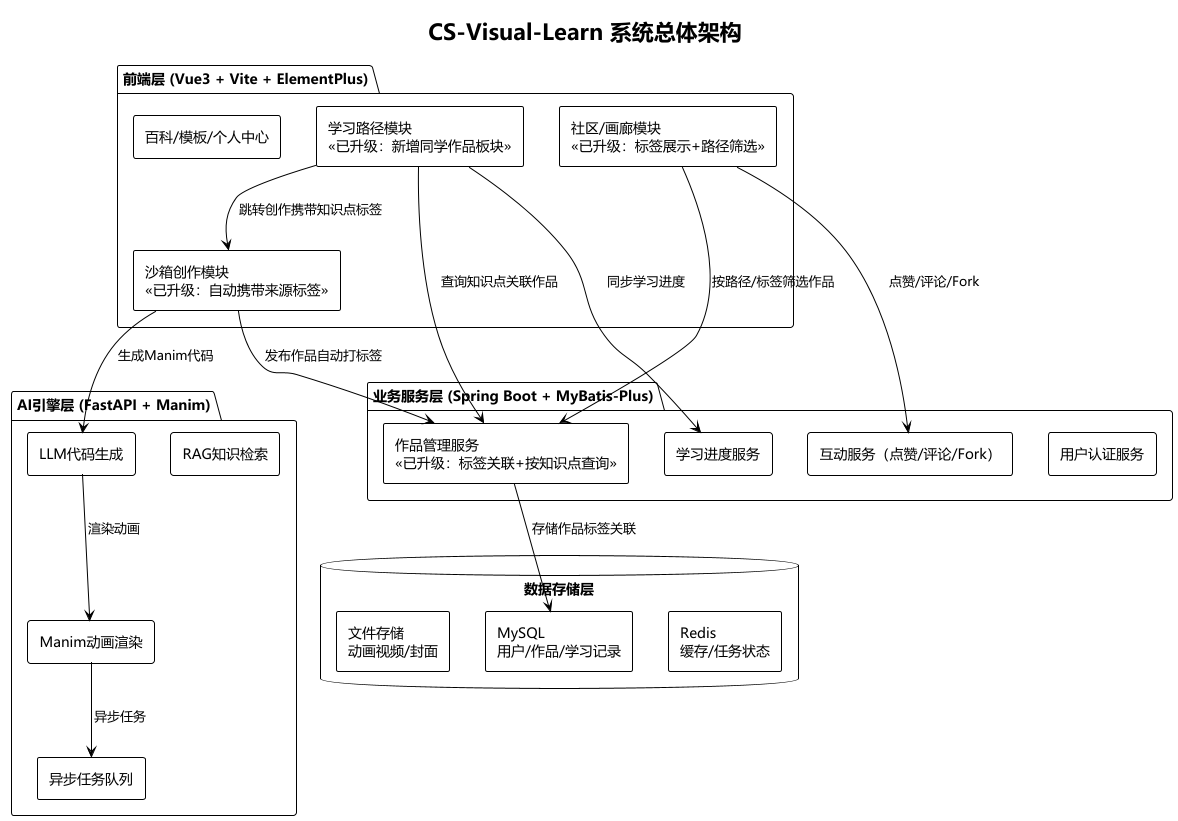

The diagram above was rendered by PlantUML. Its source (embedded in the PNG):
@startuml 系统总体架构图
!theme plain
' 新增：强制指定支持中文的字体，解决方框乱码
skinparam defaultFontName "Microsoft YaHei"
skinparam componentStyle rectangle
skinparam padding 2

title CS-Visual-Learn 系统总体架构

package "前端层 (Vue3 + Vite + ElementPlus)" {
  [学习路径模块\n<<已升级：新增同学作品板块>>] as Study
  [沙箱创作模块\n<<已升级：自动携带来源标签>>] as Sandbox
  [社区/画廊模块\n<<已升级：标签展示+路径筛选>>] as Community
  [百科/模板/个人中心] as OtherPages
}

package "业务服务层 (Spring Boot + MyBatis-Plus)" {
  [用户认证服务] as Auth
  [作品管理服务\n<<已升级：标签关联+按知识点查询>>] as WorkService
  [学习进度服务] as StudyService
  [互动服务（点赞/评论/Fork）] as InteractionService
}

package "AI引擎层 (FastAPI + Manim)" {
  [RAG知识检索] as RAG
  [LLM代码生成] as LLM
  [Manim动画渲染] as Render
  [异步任务队列] as Queue
}

database "数据存储层" {
  [Redis\n缓存/任务状态] as Redis
  [MySQL\n用户/作品/学习记录] as MySQL
  [文件存储\n动画视频/封面] as File
}

Study --> Sandbox : 跳转创作携带知识点标签
Study --> WorkService : 查询知识点关联作品
Community --> WorkService : 按路径/标签筛选作品
Sandbox --> WorkService : 发布作品自动打标签
WorkService --> MySQL : 存储作品标签关联
Study --> StudyService : 同步学习进度
Community --> InteractionService : 点赞/评论/Fork
Sandbox --> LLM : 生成Manim代码
LLM --> Render : 渲染动画
Render --> Queue : 异步任务
@enduml